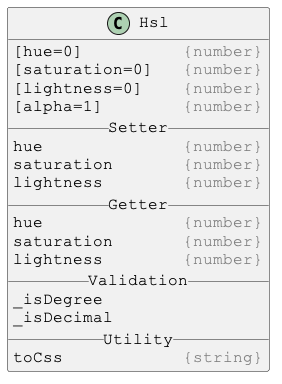

The diagram above was rendered by PlantUML. Its source (embedded in the PNG):
@startuml

skinparam DefaultFontSize 16
skinparam DefaultFontName Courier New

class Hsl {
[hue=0]          <color:gray>{number}</color>
[saturation=0]   <color:gray>{number}</color>
[lightness=0]    <color:gray>{number}</color>
[alpha=1]        <color:gray>{number}</color>
__ Setter __
hue              <color:gray>{number}</color>
saturation       <color:gray>{number}</color>
lightness        <color:gray>{number}</color>
__ Getter __
hue              <color:gray>{number}</color>
saturation       <color:gray>{number}</color>
lightness        <color:gray>{number}</color>
__ Validation __
_isDegree
_isDecimal
__ Utility __
toCss            <color:gray>{string}</color>
}

@enduml